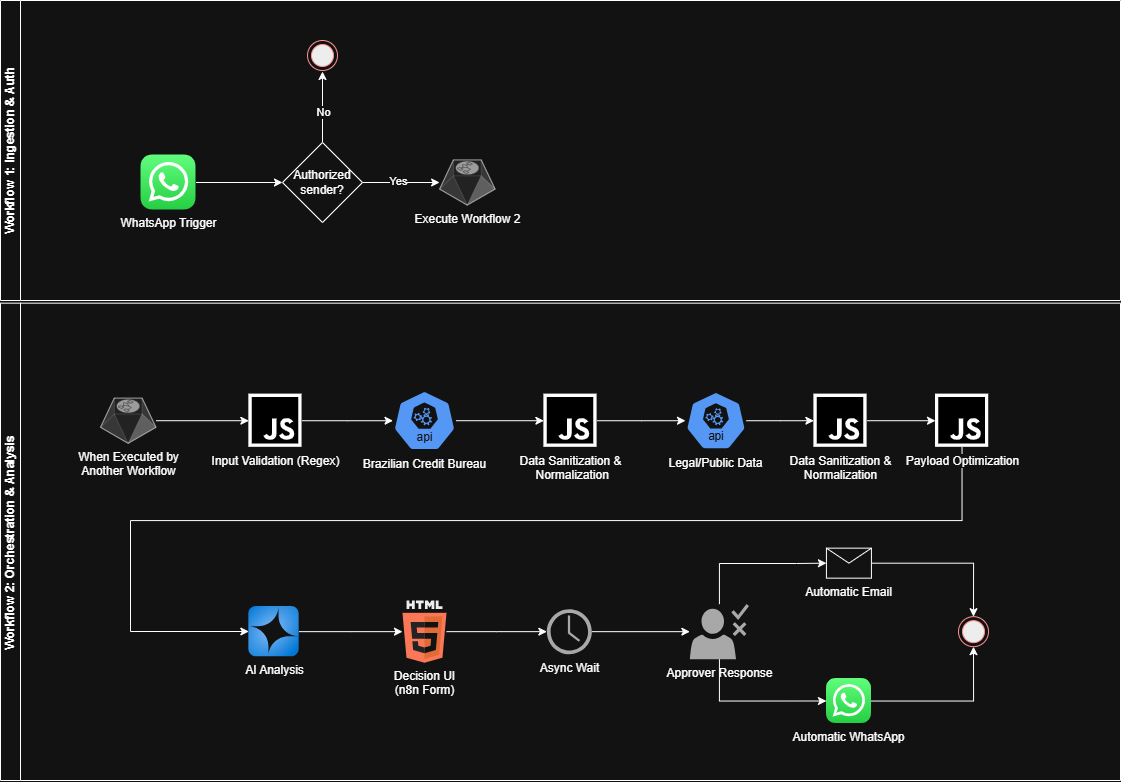

The diagram above was exported from draw.io. Its source (the exported page's mxGraphModel, read from the mxfile embedded in the PNG):
<mxGraphModel dx="2194" dy="1143" grid="1" gridSize="10" guides="1" tooltips="1" connect="1" arrows="1" fold="1" page="1" pageScale="1" pageWidth="1169" pageHeight="827" math="0" shadow="0">
  <root>
    <mxCell id="0" />
    <mxCell id="1" parent="0" />
    <mxCell id="KvFHv3quanX-eZU9P1CM-10" edge="1" parent="1" source="KvFHv3quanX-eZU9P1CM-7" style="edgeStyle=orthogonalEdgeStyle;rounded=0;orthogonalLoop=1;jettySize=auto;html=1;" target="KvFHv3quanX-eZU9P1CM-9" value="">
      <mxGeometry relative="1" as="geometry" />
    </mxCell>
    <mxCell id="KvFHv3quanX-eZU9P1CM-7" parent="1" style="shape=image;html=1;verticalAlign=top;verticalLabelPosition=bottom;labelBackgroundColor=#ffffff;imageAspect=0;aspect=fixed;image=https://icons.diagrams.net/icon-cache1/Social_Media-2937/1_Whatsapp2_colored_svg-1018.svg" value="WhatsApp Trigger" vertex="1">
      <mxGeometry height="55" width="55" x="150.5" y="164.5" as="geometry" />
    </mxCell>
    <mxCell id="KvFHv3quanX-eZU9P1CM-12" edge="1" parent="1" source="KvFHv3quanX-eZU9P1CM-9" style="edgeStyle=orthogonalEdgeStyle;rounded=0;orthogonalLoop=1;jettySize=auto;html=1;" value="">
      <mxGeometry relative="1" as="geometry">
        <mxPoint x="332" y="81" as="targetPoint" />
      </mxGeometry>
    </mxCell>
    <mxCell id="KvFHv3quanX-eZU9P1CM-13" connectable="0" parent="KvFHv3quanX-eZU9P1CM-12" style="edgeLabel;html=1;align=center;verticalAlign=middle;resizable=0;points=[];" value="No" vertex="1">
      <mxGeometry relative="1" x="0.493" y="2" as="geometry">
        <mxPoint x="2" y="22" as="offset" />
      </mxGeometry>
    </mxCell>
    <mxCell id="KvFHv3quanX-eZU9P1CM-15" edge="1" parent="1" source="KvFHv3quanX-eZU9P1CM-9" style="edgeStyle=orthogonalEdgeStyle;rounded=0;orthogonalLoop=1;jettySize=auto;html=1;" target="It1gwOeEjLJYc3c4hwIt-8" value="">
      <mxGeometry relative="1" as="geometry">
        <mxPoint x="447.97399999999993" y="192.57200000000012" as="targetPoint" />
      </mxGeometry>
    </mxCell>
    <mxCell id="It1gwOeEjLJYc3c4hwIt-1" connectable="0" parent="KvFHv3quanX-eZU9P1CM-15" style="edgeLabel;html=1;align=center;verticalAlign=middle;resizable=0;points=[];" value="Yes" vertex="1">
      <mxGeometry relative="1" x="-0.0874" y="2" as="geometry">
        <mxPoint as="offset" />
      </mxGeometry>
    </mxCell>
    <mxCell id="KvFHv3quanX-eZU9P1CM-9" parent="1" style="rhombus;whiteSpace=wrap;html=1;" value="Authorized sender?" vertex="1">
      <mxGeometry height="80" width="80" x="292" y="152" as="geometry" />
    </mxCell>
    <mxCell id="KvFHv3quanX-eZU9P1CM-11" parent="1" style="ellipse;html=1;shape=endState;fillColor=#000000;strokeColor=#ff0000;" value="" vertex="1">
      <mxGeometry height="30" width="30" x="317" y="50" as="geometry" />
    </mxCell>
    <mxCell id="It1gwOeEjLJYc3c4hwIt-52" edge="1" parent="1" source="It1gwOeEjLJYc3c4hwIt-5" style="edgeStyle=orthogonalEdgeStyle;rounded=0;orthogonalLoop=1;jettySize=auto;html=1;entryX=0;entryY=0.5;entryDx=0;entryDy=0;" target="It1gwOeEjLJYc3c4hwIt-51">
      <mxGeometry relative="1" as="geometry" />
    </mxCell>
    <mxCell id="It1gwOeEjLJYc3c4hwIt-5" parent="1" style="aspect=fixed;sketch=0;html=1;dashed=0;whitespace=wrap;verticalLabelPosition=bottom;verticalAlign=top;fillColor=#2875E2;strokeColor=#ffffff;points=[[0.005,0.63,0],[0.1,0.2,0],[0.9,0.2,0],[0.5,0,0],[0.995,0.63,0],[0.72,0.99,0],[0.5,1,0],[0.28,0.99,0]];shape=mxgraph.kubernetes.icon2;kubernetesLabel=1;prIcon=api" value="Brazilian Credit Bureau" vertex="1">
      <mxGeometry height="60.43" width="62.95" x="402.53" y="400" as="geometry" />
    </mxCell>
    <mxCell id="It1gwOeEjLJYc3c4hwIt-8" parent="1" style="verticalLabelPosition=bottom;html=1;verticalAlign=top;strokeWidth=1;align=center;outlineConnect=0;dashed=0;outlineConnect=0;shape=mxgraph.aws3d.workflowService;fillColor=#ECECEC;strokeColor=#5E5E5E;aspect=fixed;strokeColor2=#292929;" value="Execute Workflow 2" vertex="1">
      <mxGeometry height="45.2" width="55.49" x="449.11" y="169.4" as="geometry" />
    </mxCell>
    <mxCell id="It1gwOeEjLJYc3c4hwIt-55" edge="1" parent="1" source="It1gwOeEjLJYc3c4hwIt-13" style="edgeStyle=orthogonalEdgeStyle;rounded=0;orthogonalLoop=1;jettySize=auto;html=1;" target="It1gwOeEjLJYc3c4hwIt-54">
      <mxGeometry relative="1" as="geometry" />
    </mxCell>
    <mxCell id="It1gwOeEjLJYc3c4hwIt-13" parent="1" style="aspect=fixed;sketch=0;html=1;dashed=0;whitespace=wrap;verticalLabelPosition=bottom;verticalAlign=top;fillColor=#2875E2;strokeColor=#ffffff;points=[[0.005,0.63,0],[0.1,0.2,0],[0.9,0.2,0],[0.5,0,0],[0.995,0.63,0],[0.72,0.99,0],[0.5,1,0],[0.28,0.99,0]];shape=mxgraph.kubernetes.icon2;kubernetesLabel=1;prIcon=api" value="Legal/Public Data" vertex="1">
      <mxGeometry height="58.43" width="60.87" x="695" y="401" as="geometry" />
    </mxCell>
    <mxCell id="It1gwOeEjLJYc3c4hwIt-24" edge="1" parent="1" source="It1gwOeEjLJYc3c4hwIt-19" style="edgeStyle=orthogonalEdgeStyle;rounded=0;orthogonalLoop=1;jettySize=auto;html=1;" target="It1gwOeEjLJYc3c4hwIt-23">
      <mxGeometry relative="1" as="geometry" />
    </mxCell>
    <mxCell id="It1gwOeEjLJYc3c4hwIt-19" parent="1" style="image;aspect=fixed;html=1;points=[];align=center;fontSize=12;image=img/lib/azure2/ai_machine_learning/Azure_OpenAI.svg;" value="AI Analysis" vertex="1">
      <mxGeometry height="50.33" width="50.33" x="258.34000000000003" y="616" as="geometry" />
    </mxCell>
    <mxCell id="It1gwOeEjLJYc3c4hwIt-34" edge="1" parent="1" source="It1gwOeEjLJYc3c4hwIt-21" style="edgeStyle=orthogonalEdgeStyle;rounded=0;orthogonalLoop=1;jettySize=auto;html=1;entryX=0;entryY=0.5;entryDx=0;entryDy=0;" target="It1gwOeEjLJYc3c4hwIt-28">
      <mxGeometry relative="1" as="geometry">
        <Array as="points">
          <mxPoint x="729" y="711" />
        </Array>
      </mxGeometry>
    </mxCell>
    <mxCell id="It1gwOeEjLJYc3c4hwIt-63" edge="1" parent="1" source="It1gwOeEjLJYc3c4hwIt-21" style="edgeStyle=orthogonalEdgeStyle;rounded=0;orthogonalLoop=1;jettySize=auto;html=1;entryX=0;entryY=0.5;entryDx=0;entryDy=0;" target="It1gwOeEjLJYc3c4hwIt-26">
      <mxGeometry relative="1" as="geometry">
        <Array as="points">
          <mxPoint x="729" y="573" />
          <mxPoint x="806" y="573" />
        </Array>
      </mxGeometry>
    </mxCell>
    <mxCell id="It1gwOeEjLJYc3c4hwIt-21" parent="1" style="sketch=0;pointerEvents=1;shadow=0;dashed=0;html=1;strokeColor=none;fillColor=#505050;labelPosition=center;verticalLabelPosition=bottom;verticalAlign=top;outlineConnect=0;align=center;shape=mxgraph.office.users.approver;" value="Approver Response" vertex="1">
      <mxGeometry height="55" width="59" x="699.36" y="613.66" as="geometry" />
    </mxCell>
    <mxCell id="It1gwOeEjLJYc3c4hwIt-59" edge="1" parent="1" source="It1gwOeEjLJYc3c4hwIt-23" style="edgeStyle=orthogonalEdgeStyle;rounded=0;orthogonalLoop=1;jettySize=auto;html=1;" target="It1gwOeEjLJYc3c4hwIt-58">
      <mxGeometry relative="1" as="geometry" />
    </mxCell>
    <mxCell id="It1gwOeEjLJYc3c4hwIt-23" parent="1" style="dashed=0;outlineConnect=0;html=1;align=center;labelPosition=center;verticalLabelPosition=bottom;verticalAlign=top;shape=mxgraph.weblogos.html5" value="Decision UI&lt;div&gt;(n8n Form)&lt;/div&gt;" vertex="1">
      <mxGeometry height="62.17" width="44.02" x="411.99" y="610.08" as="geometry" />
    </mxCell>
    <mxCell id="It1gwOeEjLJYc3c4hwIt-65" edge="1" parent="1" source="It1gwOeEjLJYc3c4hwIt-26" style="edgeStyle=orthogonalEdgeStyle;rounded=0;orthogonalLoop=1;jettySize=auto;html=1;entryX=0.5;entryY=0;entryDx=0;entryDy=0;" target="It1gwOeEjLJYc3c4hwIt-31">
      <mxGeometry relative="1" as="geometry" />
    </mxCell>
    <mxCell id="It1gwOeEjLJYc3c4hwIt-26" parent="1" style="shape=message;html=1;html=1;outlineConnect=0;labelPosition=center;verticalLabelPosition=bottom;align=center;verticalAlign=top;" value="Automatic Email" vertex="1">
      <mxGeometry height="30" width="45" x="835.9300000000001" y="557.6600000000001" as="geometry" />
    </mxCell>
    <mxCell id="It1gwOeEjLJYc3c4hwIt-33" edge="1" parent="1" source="It1gwOeEjLJYc3c4hwIt-28" style="edgeStyle=orthogonalEdgeStyle;rounded=0;orthogonalLoop=1;jettySize=auto;html=1;entryX=0.5;entryY=1;entryDx=0;entryDy=0;" target="It1gwOeEjLJYc3c4hwIt-31">
      <mxGeometry relative="1" as="geometry" />
    </mxCell>
    <mxCell id="It1gwOeEjLJYc3c4hwIt-28" parent="1" style="shape=image;html=1;verticalAlign=top;verticalLabelPosition=bottom;labelBackgroundColor=#ffffff;imageAspect=0;aspect=fixed;image=https://icons.diagrams.net/icon-cache1/Social_Media-2937/1_Whatsapp2_colored_svg-1018.svg" value="Automatic WhatsApp" vertex="1">
      <mxGeometry height="45" width="45" x="835.9300000000001" y="688" as="geometry" />
    </mxCell>
    <mxCell id="It1gwOeEjLJYc3c4hwIt-31" parent="1" style="ellipse;html=1;shape=endState;fillColor=#000000;strokeColor=#ff0000;" value="" vertex="1">
      <mxGeometry height="30" width="30" x="968" y="626.1600000000001" as="geometry" />
    </mxCell>
    <mxCell id="It1gwOeEjLJYc3c4hwIt-50" edge="1" parent="1" source="It1gwOeEjLJYc3c4hwIt-49" style="edgeStyle=orthogonalEdgeStyle;rounded=0;orthogonalLoop=1;jettySize=auto;html=1;" target="It1gwOeEjLJYc3c4hwIt-5">
      <mxGeometry relative="1" as="geometry" />
    </mxCell>
    <mxCell id="It1gwOeEjLJYc3c4hwIt-49" parent="1" style="shape=image;html=1;verticalAlign=top;verticalLabelPosition=bottom;labelBackgroundColor=#ffffff;imageAspect=0;aspect=fixed;image=https://icons.diagrams.net/icon-cache1/Ionicons_Fill_Vol_2-2187/logo-javascript-559.svg;imageBackground=light-dark(#FFFFFF,#FFFFFF);" value="Input Validation (Regex)" vertex="1">
      <mxGeometry height="53.22" width="53.22" x="258.34000000000003" y="403.61" as="geometry" />
    </mxCell>
    <mxCell id="It1gwOeEjLJYc3c4hwIt-53" edge="1" parent="1" source="It1gwOeEjLJYc3c4hwIt-51" style="edgeStyle=orthogonalEdgeStyle;rounded=0;orthogonalLoop=1;jettySize=auto;html=1;" target="It1gwOeEjLJYc3c4hwIt-13">
      <mxGeometry relative="1" as="geometry" />
    </mxCell>
    <mxCell id="It1gwOeEjLJYc3c4hwIt-51" parent="1" style="shape=image;html=1;verticalAlign=top;verticalLabelPosition=bottom;labelBackgroundColor=#ffffff;imageAspect=0;aspect=fixed;image=https://icons.diagrams.net/icon-cache1/Ionicons_Fill_Vol_2-2187/logo-javascript-559.svg;imageBackground=light-dark(#FFFFFF,#FFFFFF);" value="Data Sanitization &amp;amp;&lt;div&gt;&amp;nbsp;Normalization&lt;/div&gt;" vertex="1">
      <mxGeometry height="53.22" width="53.22" x="553.38" y="403.61" as="geometry" />
    </mxCell>
    <mxCell id="It1gwOeEjLJYc3c4hwIt-57" edge="1" parent="1" source="It1gwOeEjLJYc3c4hwIt-54" style="edgeStyle=orthogonalEdgeStyle;rounded=0;orthogonalLoop=1;jettySize=auto;html=1;" target="It1gwOeEjLJYc3c4hwIt-56">
      <mxGeometry relative="1" as="geometry" />
    </mxCell>
    <mxCell id="It1gwOeEjLJYc3c4hwIt-54" parent="1" style="shape=image;html=1;verticalAlign=top;verticalLabelPosition=bottom;labelBackgroundColor=#ffffff;imageAspect=0;aspect=fixed;image=https://icons.diagrams.net/icon-cache1/Ionicons_Fill_Vol_2-2187/logo-javascript-559.svg;imageBackground=light-dark(#FFFFFF,#FFFFFF);" value="Data Sanitization &amp;amp;&lt;div&gt;Normalization&lt;/div&gt;" vertex="1">
      <mxGeometry height="53.22" width="53.22" x="823.39" y="403.61" as="geometry" />
    </mxCell>
    <mxCell id="It1gwOeEjLJYc3c4hwIt-83" edge="1" parent="1" source="It1gwOeEjLJYc3c4hwIt-56" style="edgeStyle=orthogonalEdgeStyle;rounded=0;orthogonalLoop=1;jettySize=auto;html=1;" target="It1gwOeEjLJYc3c4hwIt-19">
      <mxGeometry relative="1" as="geometry">
        <Array as="points">
          <mxPoint x="972" y="530" />
          <mxPoint x="140" y="530" />
          <mxPoint x="140" y="641" />
        </Array>
      </mxGeometry>
    </mxCell>
    <mxCell id="It1gwOeEjLJYc3c4hwIt-56" parent="1" style="shape=image;html=1;verticalAlign=top;verticalLabelPosition=bottom;labelBackgroundColor=#ffffff;imageAspect=0;aspect=fixed;image=https://icons.diagrams.net/icon-cache1/Ionicons_Fill_Vol_2-2187/logo-javascript-559.svg;imageBackground=light-dark(#FFFFFF,#FFFFFF);" value="Payload Optimization" vertex="1">
      <mxGeometry height="53.22" width="53.22" x="945" y="403.61" as="geometry" />
    </mxCell>
    <mxCell id="It1gwOeEjLJYc3c4hwIt-60" edge="1" parent="1" source="It1gwOeEjLJYc3c4hwIt-58" style="edgeStyle=orthogonalEdgeStyle;rounded=0;orthogonalLoop=1;jettySize=auto;html=1;" target="It1gwOeEjLJYc3c4hwIt-21">
      <mxGeometry relative="1" as="geometry" />
    </mxCell>
    <mxCell id="It1gwOeEjLJYc3c4hwIt-77" parent="1" style="swimlane;startSize=20;horizontal=0;html=1;whiteSpace=wrap;" value="Workflow 1: Ingestion &amp;amp; Auth" vertex="1">
      <mxGeometry height="300" width="1120" x="10" y="10" as="geometry" />
    </mxCell>
    <mxCell id="It1gwOeEjLJYc3c4hwIt-78" parent="1" style="swimlane;startSize=20;horizontal=0;html=1;whiteSpace=wrap;" value="Workflow 2: Orchestration &amp;amp; Analysis" vertex="1">
      <mxGeometry height="477.34" width="1120" x="10" y="312.66" as="geometry" />
    </mxCell>
    <mxCell id="It1gwOeEjLJYc3c4hwIt-79" parent="It1gwOeEjLJYc3c4hwIt-78" style="verticalLabelPosition=bottom;html=1;verticalAlign=top;strokeWidth=1;align=center;outlineConnect=0;dashed=0;outlineConnect=0;shape=mxgraph.aws3d.workflowService;fillColor=#ECECEC;strokeColor=#5E5E5E;aspect=fixed;strokeColor2=#292929;" value="When Executed by&lt;div&gt;Another Workflow&lt;/div&gt;" vertex="1">
      <mxGeometry height="45.2" width="55.49" x="100" y="94.94999999999999" as="geometry" />
    </mxCell>
    <mxCell id="It1gwOeEjLJYc3c4hwIt-58" parent="1" style="sketch=0;pointerEvents=1;shadow=0;dashed=0;html=1;strokeColor=none;fillColor=#505050;labelPosition=center;verticalLabelPosition=bottom;verticalAlign=top;outlineConnect=0;align=center;shape=mxgraph.office.concepts.clock;" value="Async&amp;nbsp;Wait" vertex="1">
      <mxGeometry height="45" width="45" x="556.35" y="618.66" as="geometry" />
    </mxCell>
    <mxCell id="It1gwOeEjLJYc3c4hwIt-81" edge="1" parent="1" source="It1gwOeEjLJYc3c4hwIt-79" style="edgeStyle=orthogonalEdgeStyle;rounded=0;orthogonalLoop=1;jettySize=auto;html=1;" target="It1gwOeEjLJYc3c4hwIt-49">
      <mxGeometry relative="1" as="geometry" />
    </mxCell>
  </root>
</mxGraphModel>